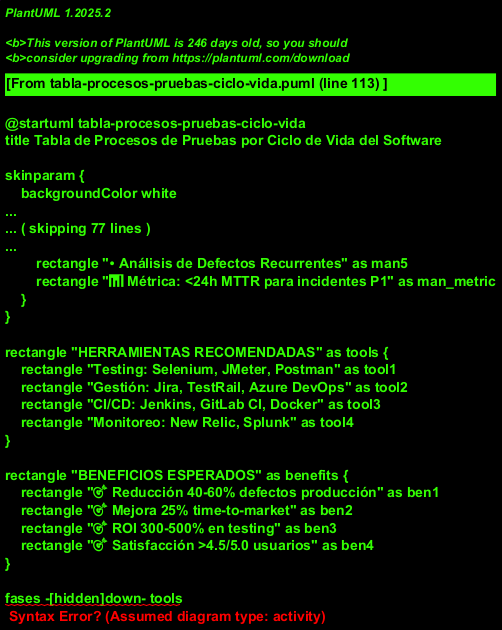

The diagram above was rendered by PlantUML. Its source (embedded in the PNG):
@startuml tabla-procesos-pruebas-ciclo-vida
title Tabla de Procesos de Pruebas por Ciclo de Vida del Software

skinparam {
    backgroundColor white
    titleFontColor #2C3E50
    titleFontSize 14
    rectangleFontSize 9
    defaultFontSize 9
}

' Colores por fase
!define REQUISITOS_COLOR #E8F4FD
!define DISENO_COLOR #D5DBDB
!define DESARROLLO_COLOR #FADBD8
!define INTEGRACION_COLOR #D5F4E6
!define SISTEMA_COLOR #FCF3CF
!define ACEPTACION_COLOR #EBDEF0
!define DESPLIEGUE_COLOR #D6EAF8
!define MANTENIMIENTO_COLOR #FDEAA7

' Estructura principal
rectangle "FASES DEL CICLO DE VIDA" as fases {
    
    rectangle "1. REQUISITOS Y ANÁLISIS" as req #REQUISITOS_COLOR {
        rectangle "• Revisión de Requisitos de Testing" as req1
        rectangle "• Definición de Criterios de Aceptación" as req2
        rectangle "• Planificación Inicial de Testing" as req3
        rectangle "• Matriz de Trazabilidad (RTM)" as req4
        rectangle "• Estimación de Esfuerzo de Testing" as req5
        rectangle "📊 Métrica: >95% requisitos con casos de prueba" as req_metric
    }
    
    rectangle "2. DISEÑO DEL SISTEMA" as dis #DISENO_COLOR {
        rectangle "• Diseño de Casos de Prueba Alto Nivel" as dis1
        rectangle "• Revisión de Diseño para Testabilidad" as dis2
        rectangle "• Plan de Testing de Integración" as dis3
        rectangle "• Definición de Datos de Prueba" as dis4
        rectangle "• Diseño de Ambiente de Testing" as dis5
        rectangle "📊 Métrica: >90% componentes con casos prueba" as dis_metric
    }
    
    rectangle "3. DESARROLLO/CODIFICACIÓN" as dev #DESARROLLO_COLOR {
        rectangle "• Testing Unitario por Desarrolladores" as dev1
        rectangle "• Revisión de Código para Calidad" as dev2
        rectangle "• Testing de Componentes" as dev3
        rectangle "• Automatización Pruebas Unitarias" as dev4
        rectangle "• Análisis de Cobertura de Código" as dev5
        rectangle "📊 Métrica: >85% cobertura código unitario" as dev_metric
    }
    
    rectangle "4. INTEGRACIÓN" as int #INTEGRACION_COLOR {
        rectangle "• Testing de Integración Incremental" as int1
        rectangle "• Testing de Interfaces" as int2
        rectangle "• Testing de API" as int3
        rectangle "• Testing de Base de Datos" as int4
        rectangle "• Testing de Integración Continua" as int5
        rectangle "📊 Métrica: >80% APIs con testing automatizado" as int_metric
    }
    
    rectangle "5. TESTING DEL SISTEMA" as sys #SISTEMA_COLOR {
        rectangle "• Testing Funcional Completo" as sys1
        rectangle "• Testing de Performance" as sys2
        rectangle "• Testing de Seguridad" as sys3
        rectangle "• Testing de Usabilidad" as sys4
        rectangle "• Testing de Regresión" as sys5
        rectangle "📊 Métrica: <0.5 defectos/KLOC detectados" as sys_metric
    }
    
    rectangle "6. ACEPTACIÓN" as ace #ACEPTACION_COLOR {
        rectangle "• Testing de Aceptación Usuario (UAT)" as ace1
        rectangle "• Testing de Aceptación del Negocio" as ace2
        rectangle "• Testing Alpha/Beta" as ace3
        rectangle "• Testing Producción Simulada" as ace4
        rectangle "• Certificación de Calidad" as ace5
        rectangle "📊 Métrica: >4.5/5.0 satisfacción UAT" as ace_metric
    }
    
    rectangle "7. DESPLIEGUE" as dep #DESPLIEGUE_COLOR {
        rectangle "• Testing de Despliegue" as dep1
        rectangle "• Testing de Migración de Datos" as dep2
        rectangle "• Testing de Rollback" as dep3
        rectangle "• Testing de Smoke" as dep4
        rectangle "• Monitoreo Post-Despliegue" as dep5
        rectangle "📊 Métrica: >98% éxito despliegue sin rollback" as dep_metric
    }
    
    rectangle "8. MANTENIMIENTO" as man #MANTENIMIENTO_COLOR {
        rectangle "• Testing de Regresión Continua" as man1
        rectangle "• Testing de Parches" as man2
        rectangle "• Testing de Performance Continua" as man3
        rectangle "• Testing de Seguridad Periódica" as man4
        rectangle "• Análisis de Defectos Recurrentes" as man5
        rectangle "📊 Métrica: <24h MTTR para incidentes P1" as man_metric
    }
}

rectangle "HERRAMIENTAS RECOMENDADAS" as tools {
    rectangle "Testing: Selenium, JMeter, Postman" as tool1
    rectangle "Gestión: Jira, TestRail, Azure DevOps" as tool2
    rectangle "CI/CD: Jenkins, GitLab CI, Docker" as tool3
    rectangle "Monitoreo: New Relic, Splunk" as tool4
}

rectangle "BENEFICIOS ESPERADOS" as benefits {
    rectangle "🎯 Reducción 40-60% defectos producción" as ben1
    rectangle "🎯 Mejora 25% time-to-market" as ben2
    rectangle "🎯 ROI 300-500% en testing" as ben3
    rectangle "🎯 Satisfacción >4.5/5.0 usuarios" as ben4
}

' Layout
fases -[hidden]down- tools
tools -[hidden]right- benefits

note bottom
**Implementación Recomendada:**
• Fase 1-3: Fundación procesos testing
• Fase 4-6: Automatización e integración  
• Fase 7-8: Optimización y monitoreo continuo

**Framework de Soporte:** TMMi + IEEE 829-2008
end note

@enduml